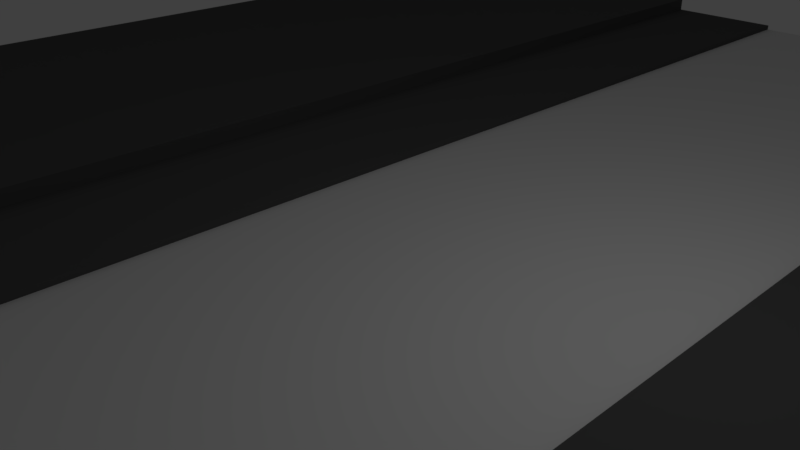 # Source: Road_-_UV.blend  (saved by Blender 2.79.0; exported with 4.5.12 LTS)
import bpy
from mathutils import Matrix  # noqa: F401  (used for matrix-valued properties, if any)

bpy.ops.wm.read_factory_settings(use_empty=True)
scene = bpy.context.scene
scene.name = 'Scene'

# ---- collections
col_collection_1 = bpy.data.collections.new('Collection 1'); scene.collection.children.link(col_collection_1)

# ---- images (referenced by path relative to the original .blend; pixels are not part of the script)
import os
ASSET_DIR = os.environ.get("B2B_ASSET_DIR", "")  # directory of the original .blend (textures are referenced by path, not embedded)
HERE = os.path.dirname(os.path.abspath(__file__))  # packed textures are extracted next to this script under _unpacked/

def load_image(name, relpath, width, height, colorspace="sRGB"):
    """Load a texture the original file referenced (path relative to the .blend, or extracted next to this script)."""
    p = next((c for c in (os.path.join(HERE, relpath), os.path.join(ASSET_DIR, relpath)) if relpath and os.path.exists(c)), "")
    if p:
        img = bpy.data.images.load(p, check_existing=True)
        img.name = name
    else:  # same state as the original file: an image datablock whose file is absent (Cycles renders it pink)
        img = bpy.data.images.new(name, width, height)
        img.source = "FILE"
        img.filepath = "//" + (relpath or name)
    img.colorspace_settings.name = colorspace
    return img
img_grid = load_image('grid', '', 1024, 1024, 'sRGB')

# ---- materials (node trees are filled in below, after node groups)
mat_road = bpy.data.materials.new('Road')
mat_road.alpha_threshold = 0.0
mat_road.roughness = 0.5
mat_sidewalk = bpy.data.materials.new('Sidewalk')
mat_sidewalk.alpha_threshold = 0.0
mat_sidewalk.roughness = 0.5
mat_grid = bpy.data.materials.new('Grid')
mat_grid.alpha_threshold = 0.0
mat_grid.roughness = 0.5

# ---- material node trees
mat_road.use_nodes = True; mat_road.node_tree.nodes.clear()
_N = mat_road.node_tree.nodes; _L = mat_road.node_tree.links
n0 = _N.new('ShaderNodeOutputMaterial'); n0.name = 'Material Output'; n0.location = (300, 300)
n1 = _N.new('ShaderNodeBsdfDiffuse'); n1.name = 'Diffuse BSDF'; n1.location = (10, 300)
_L.new(n1.outputs[0], n0.inputs[0])
n0.is_active_output = True
mat_sidewalk.use_nodes = True; mat_sidewalk.node_tree.nodes.clear()
_N = mat_sidewalk.node_tree.nodes; _L = mat_sidewalk.node_tree.links
n0 = _N.new('ShaderNodeOutputMaterial'); n0.name = 'Material Output'; n0.location = (300, 300)
n1 = _N.new('ShaderNodeBsdfDiffuse'); n1.name = 'Diffuse BSDF'; n1.location = (10, 300)
n1.inputs[0].default_value = (0.0985, 0.0985, 0.0985, 1.0)
_L.new(n1.outputs[0], n0.inputs[0])
n0.is_active_output = True
mat_grid.use_nodes = True; mat_grid.node_tree.nodes.clear()
_N = mat_grid.node_tree.nodes; _L = mat_grid.node_tree.links
n0 = _N.new('ShaderNodeOutputMaterial'); n0.name = 'Material Output'; n0.location = (300, 300)
n1 = _N.new('ShaderNodeBsdfDiffuse'); n1.name = 'Diffuse BSDF'; n1.location = (10, 300)
n2 = _N.new('ShaderNodeTexImage'); n2.name = 'Image Texture'; n2.location = (-180, 300)
n2.width = 140
n2.image = img_grid
_L.new(n1.outputs[0], n0.inputs[0])
_L.new(n2.outputs[0], n1.inputs[0])
n0.is_active_output = True

# ---- world
world_world = bpy.data.worlds.new('World'); scene.world = world_world
world_world.color = (0.05088, 0.05088, 0.05088)
world_world.use_sun_shadow = False
world_world.sun_shadow_jitter_overblur = 0.0
world_world.cycles.sampling_method = 'MANUAL'

# ---- cameras
cam_camera = bpy.data.cameras.new('Camera')
cam_camera.clip_end = 100.0
cam_camera.lens = 35.0
cam_camera.sensor_width = 32.0
cam_camera.sensor_height = 18.0
cam_camera.ortho_scale = 7.314
cam_camera.dof.focus_distance = 0.0

# ---- lights
light_lamp = bpy.data.lights.new('Lamp', 'POINT')
light_lamp.transmission_factor = 0.0
light_lamp.cutoff_distance = 30.0
light_lamp.energy = 100.0
light_lamp.shadow_buffer_clip_start = 1.001
light_lamp.shadow_soft_size = 0.1
light_lamp.shadow_maximum_resolution = 0.006
light_lamp.use_absolute_resolution = True

# ---- meshes
me_plane_001 = bpy.data.meshes.new('Plane.001')
me_plane_001.from_pydata([(-2.0, -15.0, 0.0), (-2.0, 15.0, 0.0), (-2.0, -15.0, 0.1), (-2.0, 15.0, 0.1), (-4.425, -15.0, 0.1), (-4.425, 15.0, 0.1), (-4.425, -15.0, 0.3745), (-4.425, 15.0, 0.3745), (-12.1, -15.0, 0.3745), (-12.1, 15.0, 0.3745), (4.0, -15.0, 0.0), (4.0, 15.0, 0.0), (4.0, -15.0, 0.1), (4.0, 15.0, 0.1), (12.34, -15.0, 0.1), (12.34, 15.0, 0.1)], [], [(0, 1, 3, 2), (4, 5, 7, 6), (6, 7, 9, 8), (11, 10, 12, 13), (13, 12, 14, 15), (3, 5, 4, 2), (0, 10, 11, 1)])
me_plane_001.polygons.foreach_set('material_index', [1, 1, 1, 1, 1, 1, 0])
_uv = me_plane_001.uv_layers.new(name='UVMap')
_uv.uv.foreach_set('vector', [0.0002399, 0.4952, 0.9996, 0.4952, 0.9998, 0.5127, 0.0003866, 0.5127, 0.0003866, 0.5935, 0.9998, 0.5935, 0.9999, 0.6109, 0.000497, 0.6109, 0.000497, 0.6109, 0.9999, 0.6109, 0.9999, 0.8667, 0.0004971, 0.8667, 0.9996, 0.2954, 0.0002398, 0.2954, 9.312e-05, 0.2779, 0.9995, 0.2779, 0.9995, 0.2779, 9.312e-05, 0.2779, 9.308e-05, 9.308e-05, 0.9995, 9.308e-05, 0.9998, 0.5127, 0.9998, 0.5935, 0.0003866, 0.5935, 0.0003866, 0.5127, 0.0002399, 0.4952, 0.0002398, 0.2954, 0.9996, 0.2954, 0.9996, 0.4952])
me_plane_001.materials.append(mat_road)
me_plane_001.materials.append(mat_sidewalk)
me_plane_001.materials.append(mat_grid)
me_plane_001.use_remesh_preserve_volume = False
me_plane_001.use_remesh_preserve_attributes = False
me_plane_001.use_mirror_vertex_groups = False
me_plane_001.update()

# ---- objects
ob_lamp = bpy.data.objects.new('Lamp', light_lamp)
ob_camera = bpy.data.objects.new('Camera', cam_camera)
ob_road = bpy.data.objects.new('Road', me_plane_001)

# ---- transforms, parenting, visibility, modifiers, constraints
ob_lamp.location = (4.076, 1.005, 5.904)
ob_lamp.rotation_euler = (0.6503, 0.05522, 1.866)
ob_lamp.lock_rotations_4d = False
ob_lamp.empty_display_type = 'ARROWS'
ob_lamp.color = (0.0, 0.0, 0.0, 0.0)
ob_lamp.lineart.crease_threshold = 0.0
ob_camera.location = (7.481, -6.508, 5.344)
ob_camera.rotation_euler = (1.109, 0.0, 0.8149)
ob_camera.lock_rotations_4d = False
ob_camera.empty_display_type = 'ARROWS'
ob_camera.color = (0.0, 0.0, 0.0, 0.0)
ob_camera.display_type = 'WIRE'
ob_camera.lineart.crease_threshold = 0.0
ob_road.location = (0.0, 0.0, 0.0)
ob_road.lineart.crease_threshold = 0.0

# ---- collection membership
col_collection_1.objects.link(ob_lamp)
col_collection_1.objects.link(ob_camera)
col_collection_1.objects.link(ob_road)

# ---- scene / render settings (as saved in the file)
scene.camera = ob_camera
scene.frame_start = 1; scene.frame_end = 250; scene.frame_set(1)
scene.render.engine = 'CYCLES'
scene.render.resolution_percentage = 50
scene.render.dither_intensity = 0.0
scene.cycles.use_denoising = False
scene.cycles.samples = 128
scene.cycles.sampling_pattern = 'TABULATED_SOBOL'
scene.cycles.use_adaptive_sampling = False
scene.cycles.use_light_tree = False
scene.cycles.blur_glossy = 0.0
scene.cycles.sample_clamp_indirect = 0.0
scene.view_settings.view_transform = 'Standard'
bpy.context.view_layer.update()
